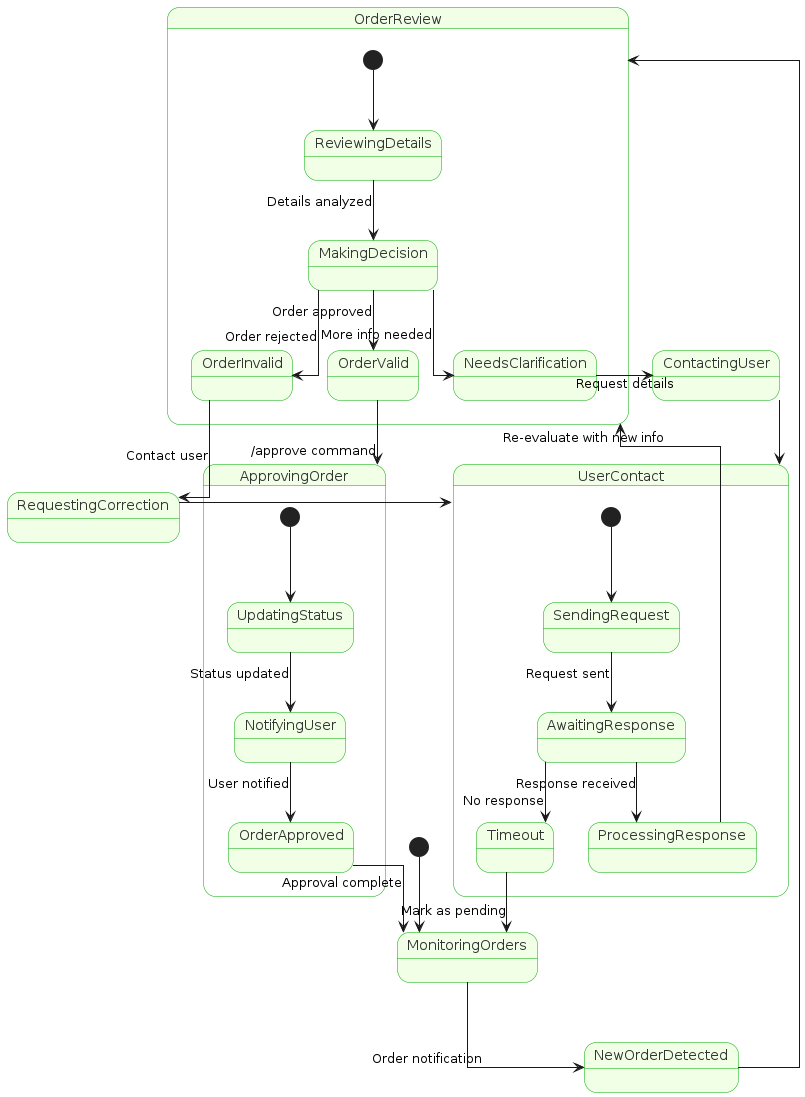

The diagram above was rendered by PlantUML. Its source (embedded in the PNG):
@startuml
skinparam state {
  BackgroundColor #F0FFE6
  BorderColor #00AA00
  FontColor #333333
  Padding 20
}
skinparam linetype ortho

[*] --> MonitoringOrders

MonitoringOrders --> NewOrderDetected : Order notification

state OrderReview {
  [*] --> ReviewingDetails
  ReviewingDetails --> MakingDecision : Details analyzed
  MakingDecision --> OrderValid : Order approved
  MakingDecision --> OrderInvalid : Order rejected
  MakingDecision --> NeedsClarification : More info needed
}

NewOrderDetected --> OrderReview

OrderValid --> ApprovingOrder : /approve command

state ApprovingOrder {
  [*] --> UpdatingStatus
  UpdatingStatus --> NotifyingUser : Status updated
  NotifyingUser --> OrderApproved : User notified
}

OrderInvalid --> RequestingCorrection : Contact user
NeedsClarification --> ContactingUser : Request details

state UserContact {
  [*] --> SendingRequest
  SendingRequest --> AwaitingResponse : Request sent
  AwaitingResponse --> ProcessingResponse : Response received
  AwaitingResponse --> Timeout : No response
}

ContactingUser --> UserContact
RequestingCorrection --> UserContact

ProcessingResponse --> OrderReview : Re-evaluate with new info
Timeout --> MonitoringOrders : Mark as pending

OrderApproved --> MonitoringOrders : Approval complete
@enduml